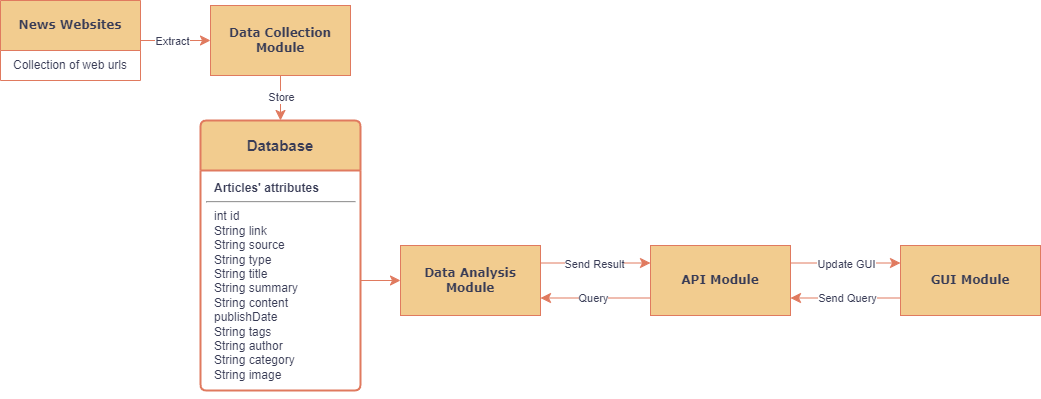

The diagram above was exported from draw.io. Its source (the exported page's mxGraphModel, read from the mxfile embedded in the PNG):
<mxGraphModel dx="923" dy="621" grid="1" gridSize="10" guides="1" tooltips="1" connect="1" arrows="1" fold="1" page="1" pageScale="1" pageWidth="1169" pageHeight="827" background="none" math="0" shadow="0">
  <root>
    <mxCell id="0" />
    <mxCell id="1" parent="0" />
    <mxCell id="1fdf3b25b50cf41e-27" value="" style="edgeStyle=none;html=1;labelBackgroundColor=none;startFill=0;startSize=8;endFill=1;endSize=8;fontFamily=Verdana;fontSize=12;strokeColor=#E07A5F;fontColor=default;entryX=0;entryY=0.5;entryDx=0;entryDy=0;exitX=1;exitY=0.5;exitDx=0;exitDy=0;" parent="1" source="E9xWMLLltAmGpABIkwgl-27" target="E9xWMLLltAmGpABIkwgl-3" edge="1">
      <mxGeometry relative="1" as="geometry">
        <mxPoint x="380" y="176.66666666666663" as="targetPoint" />
      </mxGeometry>
    </mxCell>
    <mxCell id="E9xWMLLltAmGpABIkwgl-33" value="Extract" style="edgeLabel;html=1;align=center;verticalAlign=middle;resizable=0;points=[];strokeColor=#E07A5F;fontColor=#393C56;fillColor=#F2CC8F;" vertex="1" connectable="0" parent="1fdf3b25b50cf41e-27">
      <mxGeometry x="0.0286" y="-1" relative="1" as="geometry">
        <mxPoint x="-5" y="-1" as="offset" />
      </mxGeometry>
    </mxCell>
    <mxCell id="1fdf3b25b50cf41e-29" style="edgeStyle=none;html=1;labelBackgroundColor=none;startFill=0;startSize=8;endFill=1;endSize=8;fontFamily=Verdana;fontSize=12;strokeColor=#E07A5F;fontColor=default;exitX=0.5;exitY=1;exitDx=0;exitDy=0;entryX=0.5;entryY=0;entryDx=0;entryDy=0;" parent="1" source="E9xWMLLltAmGpABIkwgl-3" target="E9xWMLLltAmGpABIkwgl-19" edge="1">
      <mxGeometry relative="1" as="geometry">
        <mxPoint x="494.6875" y="212" as="sourcePoint" />
        <mxPoint x="320" y="330" as="targetPoint" />
      </mxGeometry>
    </mxCell>
    <mxCell id="E9xWMLLltAmGpABIkwgl-32" value="Store" style="edgeLabel;html=1;align=center;verticalAlign=middle;resizable=0;points=[];strokeColor=#E07A5F;fontColor=#393C56;fillColor=#F2CC8F;" vertex="1" connectable="0" parent="1fdf3b25b50cf41e-29">
      <mxGeometry x="-0.0844" relative="1" as="geometry">
        <mxPoint as="offset" />
      </mxGeometry>
    </mxCell>
    <mxCell id="1fdf3b25b50cf41e-40" style="edgeStyle=none;html=1;labelBackgroundColor=none;startFill=0;startSize=8;endFill=1;endSize=8;fontFamily=Verdana;fontSize=12;strokeColor=#E07A5F;fontColor=default;entryX=0;entryY=0.5;entryDx=0;entryDy=0;exitX=1;exitY=0.5;exitDx=0;exitDy=0;" parent="1" source="E9xWMLLltAmGpABIkwgl-20" target="E9xWMLLltAmGpABIkwgl-6" edge="1">
      <mxGeometry relative="1" as="geometry">
        <mxPoint x="390" y="355" as="sourcePoint" />
        <mxPoint x="450" y="340" as="targetPoint" />
      </mxGeometry>
    </mxCell>
    <mxCell id="1fdf3b25b50cf41e-44" value="" style="edgeStyle=none;html=1;labelBackgroundColor=none;startFill=0;startSize=8;endFill=1;endSize=8;fontFamily=Verdana;fontSize=12;strokeColor=#E07A5F;fontColor=default;exitX=0;exitY=0.75;exitDx=0;exitDy=0;entryX=1;entryY=0.75;entryDx=0;entryDy=0;" parent="1" source="E9xWMLLltAmGpABIkwgl-4" target="E9xWMLLltAmGpABIkwgl-6" edge="1">
      <mxGeometry relative="1" as="geometry">
        <mxPoint x="450" y="536" as="sourcePoint" />
        <mxPoint x="490" y="536" as="targetPoint" />
      </mxGeometry>
    </mxCell>
    <mxCell id="E9xWMLLltAmGpABIkwgl-37" value="Query" style="edgeLabel;html=1;align=center;verticalAlign=middle;resizable=0;points=[];strokeColor=#E07A5F;fontColor=#393C56;fillColor=#F2CC8F;" vertex="1" connectable="0" parent="1fdf3b25b50cf41e-44">
      <mxGeometry x="0.0873" relative="1" as="geometry">
        <mxPoint x="2" as="offset" />
      </mxGeometry>
    </mxCell>
    <mxCell id="1fdf3b25b50cf41e-45" value="" style="edgeStyle=none;html=1;labelBackgroundColor=none;startFill=0;startSize=8;endFill=1;endSize=8;fontFamily=Verdana;fontSize=12;strokeColor=#E07A5F;fontColor=default;exitX=1;exitY=0.25;exitDx=0;exitDy=0;entryX=0;entryY=0.25;entryDx=0;entryDy=0;" parent="1" source="E9xWMLLltAmGpABIkwgl-6" target="E9xWMLLltAmGpABIkwgl-4" edge="1">
      <mxGeometry relative="1" as="geometry">
        <mxPoint x="560" y="510" as="sourcePoint" />
        <mxPoint x="560" y="427" as="targetPoint" />
      </mxGeometry>
    </mxCell>
    <mxCell id="E9xWMLLltAmGpABIkwgl-35" value="Send Result" style="edgeLabel;html=1;align=center;verticalAlign=middle;resizable=0;points=[];strokeColor=#E07A5F;fontColor=#393C56;fillColor=#F2CC8F;" vertex="1" connectable="0" parent="1fdf3b25b50cf41e-45">
      <mxGeometry x="0.0291" y="-2" relative="1" as="geometry">
        <mxPoint x="-4" y="-1" as="offset" />
      </mxGeometry>
    </mxCell>
    <mxCell id="E9xWMLLltAmGpABIkwgl-3" value="&lt;b&gt;Data Collection Module&lt;/b&gt;" style="whiteSpace=wrap;html=1;rounded=0;shadow=0;comic=0;labelBackgroundColor=none;strokeWidth=1;fontFamily=Verdana;fontSize=12;align=center;fillColor=#F2CC8F;strokeColor=#E07A5F;fontColor=#393C56;" vertex="1" parent="1">
      <mxGeometry x="270" y="220" width="140" height="70" as="geometry" />
    </mxCell>
    <mxCell id="E9xWMLLltAmGpABIkwgl-4" value="&lt;b&gt;API Module&lt;/b&gt;" style="whiteSpace=wrap;html=1;rounded=0;shadow=0;comic=0;labelBackgroundColor=none;strokeWidth=1;fontFamily=Verdana;fontSize=12;align=center;fillColor=#F2CC8F;strokeColor=#E07A5F;fontColor=#393C56;" vertex="1" parent="1">
      <mxGeometry x="710" y="460" width="140" height="70" as="geometry" />
    </mxCell>
    <mxCell id="E9xWMLLltAmGpABIkwgl-5" value="&lt;b&gt;GUI Module&lt;/b&gt;" style="whiteSpace=wrap;html=1;rounded=0;shadow=0;comic=0;labelBackgroundColor=none;strokeWidth=1;fontFamily=Verdana;fontSize=12;align=center;fillColor=#F2CC8F;strokeColor=#E07A5F;fontColor=#393C56;" vertex="1" parent="1">
      <mxGeometry x="960" y="460" width="140" height="70" as="geometry" />
    </mxCell>
    <mxCell id="E9xWMLLltAmGpABIkwgl-6" value="&lt;b&gt;Data Analysis Module&lt;/b&gt;" style="whiteSpace=wrap;html=1;rounded=0;shadow=0;comic=0;labelBackgroundColor=none;strokeWidth=1;fontFamily=Verdana;fontSize=12;align=center;fillColor=#F2CC8F;strokeColor=#E07A5F;fontColor=#393C56;" vertex="1" parent="1">
      <mxGeometry x="460" y="460" width="140" height="70" as="geometry" />
    </mxCell>
    <mxCell id="E9xWMLLltAmGpABIkwgl-8" value="" style="edgeStyle=none;html=1;labelBackgroundColor=none;startFill=0;startSize=8;endFill=1;endSize=8;fontFamily=Verdana;fontSize=12;strokeColor=#E07A5F;fontColor=default;exitX=1;exitY=0.25;exitDx=0;exitDy=0;entryX=0;entryY=0.25;entryDx=0;entryDy=0;" edge="1" parent="1" source="E9xWMLLltAmGpABIkwgl-4" target="E9xWMLLltAmGpABIkwgl-5">
      <mxGeometry relative="1" as="geometry">
        <mxPoint x="560" y="353" as="sourcePoint" />
        <mxPoint x="620" y="353" as="targetPoint" />
      </mxGeometry>
    </mxCell>
    <mxCell id="E9xWMLLltAmGpABIkwgl-36" value="Update GUI" style="edgeLabel;html=1;align=center;verticalAlign=middle;resizable=0;points=[];strokeColor=#E07A5F;fontColor=#393C56;fillColor=#F2CC8F;" vertex="1" connectable="0" parent="E9xWMLLltAmGpABIkwgl-8">
      <mxGeometry x="-0.0145" y="2" relative="1" as="geometry">
        <mxPoint x="1" y="3" as="offset" />
      </mxGeometry>
    </mxCell>
    <mxCell id="E9xWMLLltAmGpABIkwgl-9" value="" style="edgeStyle=none;html=1;labelBackgroundColor=none;startFill=0;startSize=8;endFill=1;endSize=8;fontFamily=Verdana;fontSize=12;strokeColor=#E07A5F;fontColor=default;exitX=0;exitY=0.75;exitDx=0;exitDy=0;entryX=1;entryY=0.75;entryDx=0;entryDy=0;" edge="1" parent="1" source="E9xWMLLltAmGpABIkwgl-5" target="E9xWMLLltAmGpABIkwgl-4">
      <mxGeometry relative="1" as="geometry">
        <mxPoint x="740" y="353" as="sourcePoint" />
        <mxPoint x="810" y="353" as="targetPoint" />
      </mxGeometry>
    </mxCell>
    <mxCell id="E9xWMLLltAmGpABIkwgl-38" value="Send Query" style="edgeLabel;html=1;align=center;verticalAlign=middle;resizable=0;points=[];strokeColor=#E07A5F;fontColor=#393C56;fillColor=#F2CC8F;" vertex="1" connectable="0" parent="E9xWMLLltAmGpABIkwgl-9">
      <mxGeometry x="-0.0764" y="1" relative="1" as="geometry">
        <mxPoint x="-3" y="-1" as="offset" />
      </mxGeometry>
    </mxCell>
    <mxCell id="E9xWMLLltAmGpABIkwgl-19" value="&lt;b style=&quot;font-size: 15px; text-wrap: nowrap;&quot;&gt;Database&lt;/b&gt;" style="swimlane;childLayout=stackLayout;horizontal=1;startSize=50;horizontalStack=0;rounded=1;fontSize=14;fontStyle=0;strokeWidth=2;resizeParent=0;resizeLast=1;shadow=0;dashed=0;align=center;arcSize=4;whiteSpace=wrap;html=1;strokeColor=#E07A5F;fontColor=#393C56;fillColor=#F2CC8F;verticalAlign=middle;" vertex="1" parent="1">
      <mxGeometry x="260" y="335" width="160" height="270" as="geometry">
        <mxRectangle x="200" y="260" width="110" height="50" as="alternateBounds" />
      </mxGeometry>
    </mxCell>
    <mxCell id="E9xWMLLltAmGpABIkwgl-20" value="&lt;p style=&quot;text-align: center; margin: 4px 0px 0px; font-size: 15px;&quot;&gt;&lt;/p&gt;&lt;p style=&quot;text-align: justify; margin: 0px 0px 0px 8px;&quot;&gt;&lt;b&gt;Articles' attributes&amp;nbsp; &amp;nbsp; &amp;nbsp; &amp;nbsp; &amp;nbsp; &amp;nbsp;&lt;/b&gt;&lt;/p&gt;&lt;hr&gt;&lt;p style=&quot;margin: 0px 0px 0px 8px;&quot;&gt;int id&lt;/p&gt;&lt;p style=&quot;margin: 0px 0px 0px 8px;&quot;&gt;String link&lt;/p&gt;&lt;p style=&quot;margin: 0px 0px 0px 8px;&quot;&gt;String source&lt;/p&gt;&lt;p style=&quot;margin: 0px 0px 0px 8px;&quot;&gt;String type&lt;/p&gt;&lt;p style=&quot;margin: 0px 0px 0px 8px;&quot;&gt;String title&lt;/p&gt;&lt;p style=&quot;margin: 0px 0px 0px 8px;&quot;&gt;&lt;span style=&quot;background-color: initial;&quot;&gt;String&amp;nbsp;&lt;/span&gt;summary&lt;/p&gt;&lt;p style=&quot;margin: 0px 0px 0px 8px;&quot;&gt;&lt;span style=&quot;background-color: initial;&quot;&gt;String&amp;nbsp;&lt;/span&gt;content&lt;/p&gt;&lt;p style=&quot;margin: 0px 0px 0px 8px;&quot;&gt;publishDate&lt;/p&gt;&lt;p style=&quot;margin: 0px 0px 0px 8px;&quot;&gt;&lt;span style=&quot;background-color: initial;&quot;&gt;String&amp;nbsp;&lt;/span&gt;tags&lt;/p&gt;&lt;p style=&quot;margin: 0px 0px 0px 8px;&quot;&gt;&lt;span style=&quot;background-color: initial;&quot;&gt;String&amp;nbsp;&lt;/span&gt;author&lt;/p&gt;&lt;p style=&quot;margin: 0px 0px 0px 8px;&quot;&gt;&lt;span style=&quot;background-color: initial;&quot;&gt;String&amp;nbsp;&lt;/span&gt;category&lt;/p&gt;&lt;p style=&quot;margin: 0px 0px 0px 8px;&quot;&gt;&lt;span style=&quot;background-color: initial;&quot;&gt;String&amp;nbsp;&lt;/span&gt;image&lt;br&gt;&lt;/p&gt;" style="align=left;strokeColor=none;fillColor=none;spacingLeft=4;fontSize=12;verticalAlign=top;resizable=0;rotatable=0;part=1;html=1;fontColor=#393C56;" vertex="1" parent="E9xWMLLltAmGpABIkwgl-19">
      <mxGeometry y="50" width="160" height="220" as="geometry" />
    </mxCell>
    <mxCell id="E9xWMLLltAmGpABIkwgl-21" style="edgeStyle=orthogonalEdgeStyle;rounded=0;orthogonalLoop=1;jettySize=auto;html=1;exitX=0.5;exitY=1;exitDx=0;exitDy=0;strokeColor=#E07A5F;fontColor=#393C56;fillColor=#F2CC8F;" edge="1" parent="E9xWMLLltAmGpABIkwgl-19" source="E9xWMLLltAmGpABIkwgl-20" target="E9xWMLLltAmGpABIkwgl-20">
      <mxGeometry relative="1" as="geometry" />
    </mxCell>
    <mxCell id="E9xWMLLltAmGpABIkwgl-27" value="&lt;b style=&quot;font-family: Verdana;&quot;&gt;News Websites&lt;/b&gt;" style="swimlane;fontStyle=1;align=center;verticalAlign=middle;childLayout=stackLayout;horizontal=1;startSize=50;horizontalStack=0;resizeParent=1;resizeParentMax=0;resizeLast=0;collapsible=1;marginBottom=0;whiteSpace=wrap;html=1;strokeColor=#E07A5F;fontColor=#393C56;fillColor=#F2CC8F;" vertex="1" parent="1">
      <mxGeometry x="60" y="215" width="140" height="80" as="geometry">
        <mxRectangle x="20" y="145" width="140" height="50" as="alternateBounds" />
      </mxGeometry>
    </mxCell>
    <mxCell id="E9xWMLLltAmGpABIkwgl-28" value="Collection of web urls" style="text;strokeColor=none;fillColor=none;align=center;verticalAlign=middle;spacingLeft=4;spacingRight=4;overflow=hidden;rotatable=0;points=[[0,0.5],[1,0.5]];portConstraint=eastwest;whiteSpace=wrap;html=1;fontColor=#393C56;" vertex="1" parent="E9xWMLLltAmGpABIkwgl-27">
      <mxGeometry y="50" width="140" height="30" as="geometry" />
    </mxCell>
  </root>
</mxGraphModel>